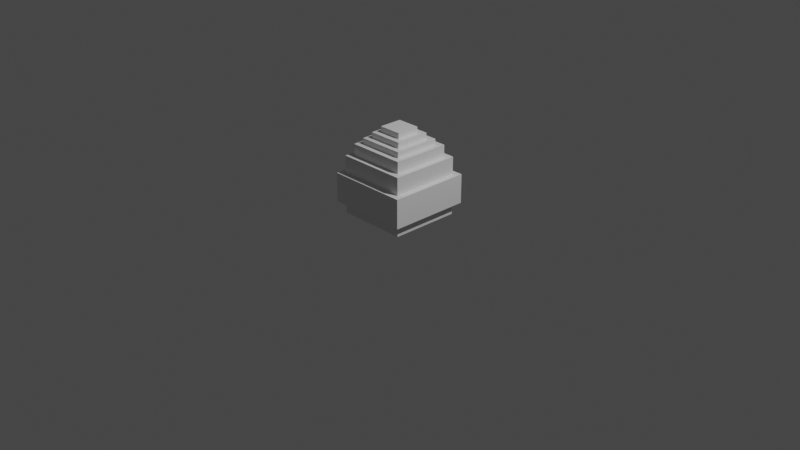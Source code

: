# Source: egg_hollow.blend  (saved by Blender 2.80.75; exported with 4.5.12 LTS)
import bpy
from mathutils import Matrix  # noqa: F401  (used for matrix-valued properties, if any)

bpy.ops.wm.read_factory_settings(use_empty=True)
scene = bpy.context.scene
scene.name = 'Scene'

# ---- collections
col_collection = bpy.data.collections.new('Collection'); scene.collection.children.link(col_collection)

# ---- materials (node trees are filled in below, after node groups)
mat_default_obj = bpy.data.materials.new('Default OBJ')
mat_default_obj.use_transparent_shadow = False

# ---- material node trees
mat_default_obj.use_nodes = True; mat_default_obj.node_tree.nodes.clear()
_N = mat_default_obj.node_tree.nodes; _L = mat_default_obj.node_tree.links
n0 = _N.new('ShaderNodeOutputMaterial'); n0.name = 'Material Output'; n0.location = (300, 300)
n1 = _N.new('ShaderNodeBsdfPrincipled'); n1.name = 'Principled BSDF'; n1.location = (10, 300)
n1.distribution = 'GGX'
n1.subsurface_method = 'BURLEY'
n1.inputs[3].default_value = 1.45
n1.inputs[27].default_value = (0.0, 0.0, 0.0, 1.0)
n1.inputs[28].default_value = 1.0
_L.new(n1.outputs[0], n0.inputs[0])
n0.is_active_output = True

# ---- world
world_world = bpy.data.worlds.new('World'); scene.world = world_world
world_world.use_nodes = True; world_world.node_tree.nodes.clear()
_N = world_world.node_tree.nodes; _L = world_world.node_tree.links
n0 = _N.new('ShaderNodeOutputWorld'); n0.name = 'World Output'; n0.location = (300, 300)
n1 = _N.new('ShaderNodeBackground'); n1.name = 'Background'; n1.location = (10, 300)
n1.inputs[0].default_value = (0.05088, 0.05088, 0.05088, 1.0)
_L.new(n1.outputs[0], n0.inputs[0])
n0.is_active_output = True
world_world.color = (0.05088, 0.05088, 0.05088)
world_world.use_sun_shadow = False
world_world.sun_shadow_jitter_overblur = 0.0

# ---- cameras
cam_camera = bpy.data.cameras.new('Camera')
cam_camera.clip_end = 100.0
cam_camera.ortho_scale = 7.314

# ---- lights
light_light = bpy.data.lights.new('Light', 'POINT')
light_light.transmission_factor = 0.0
light_light.energy = 1000.0
light_light.shadow_soft_size = 0.1
light_light.shadow_maximum_resolution = 0.006
light_light.use_absolute_resolution = True

# ---- meshes
me_dragon_egg = bpy.data.meshes.new('dragon_egg')
me_dragon_egg.from_pydata([(0.1875, 0.0, -0.1875), (0.1875, 0.0, 0.1875), (-0.1875, 0.0, -0.1875), (0.1875, 0.0625, -0.1875), (-0.1875, 0.0625, -0.1875), (0.1875, 0.0625, 0.1875), (-0.1875, 0.0, 0.1875), (-0.1875, 0.0625, 0.1875), (0.375, 0.0625, -0.375), (0.375, 0.0625, 0.375), (-0.375, 0.0625, -0.375), (0.375, 0.1875, -0.375), (-0.375, 0.1875, -0.375), (0.375, 0.1875, 0.375), (-0.375, 0.0625, 0.375), (-0.375, 0.1875, 0.375), (0.375, 0.6875, -0.375), (0.375, 0.5, -0.375), (-0.375, 0.6875, -0.375), (-0.375, 0.5, 0.375), (-0.375, 0.6875, 0.375), (-0.375, 0.5, -0.375), (0.375, 0.5, 0.375), (0.375, 0.6875, 0.375), (0.4375, 0.1875, -0.4375), (0.4375, 0.1875, 0.4375), (-0.4375, 0.1875, -0.4375), (0.4375, 0.5, -0.4375), (-0.4375, 0.5, -0.4375), (0.4375, 0.5, 0.4375), (-0.4375, 0.1875, 0.4375), (-0.4375, 0.5, 0.4375), (0.3125, 0.8125, -0.3125), (0.3125, 0.6875, -0.3125), (-0.3125, 0.8125, -0.3125), (-0.3125, 0.6875, 0.3125), (-0.3125, 0.8125, 0.3125), (-0.3125, 0.6875, -0.3125), (0.3125, 0.6875, 0.3125), (0.3125, 0.8125, 0.3125), (0.25, 0.875, -0.25), (0.25, 0.8125, -0.25), (-0.25, 0.875, -0.25), (-0.25, 0.8125, 0.25), (-0.25, 0.875, 0.25), (-0.25, 0.8125, -0.25), (0.25, 0.8125, 0.25), (0.25, 0.875, 0.25), (0.1875, 0.9375, -0.1875), (0.1875, 0.875, -0.1875), (-0.1875, 0.9375, -0.1875), (-0.1875, 0.875, 0.1875), (-0.1875, 0.9375, 0.1875), (-0.1875, 0.875, -0.1875), (0.1875, 0.875, 0.1875), (0.1875, 0.9375, 0.1875), (0.125, 1.0, -0.125), (0.125, 0.9375, -0.125), (-0.125, 1.0, -0.125), (-0.125, 0.9375, 0.125), (-0.125, 1.0, 0.125), (-0.125, 0.9375, -0.125), (0.125, 0.9375, 0.125), (0.125, 1.0, 0.125), (-0.1875, 0.9375, 0.1875), (0.1875, 0.9375, 0.1875), (-0.125, 0.9375, 0.125), (0.125, 0.9375, 0.125)], [], [(0, 1, 2), (0, 3, 1), (1, 5, 6), (6, 7, 2), (3, 0, 4), (8, 5, 3), (8, 11, 9), (9, 13, 14), (14, 15, 10), (11, 8, 12), (16, 17, 18), (19, 20, 21), (22, 23, 19), (17, 16, 22), (7, 9, 14), (24, 27, 25), (25, 29, 30), (30, 31, 26), (27, 24, 28), (32, 33, 34), (35, 36, 37), (38, 39, 35), (33, 32, 38), (40, 41, 42), (43, 44, 45), (46, 47, 43), (41, 40, 46), (48, 49, 50), (51, 52, 53), (54, 55, 51), (49, 48, 54), (56, 57, 58), (59, 60, 61), (62, 63, 59), (57, 56, 62), (56, 58, 63), (1, 6, 2), (3, 5, 1), (5, 7, 6), (7, 4, 2), (0, 2, 4), (24, 13, 11), (11, 13, 9), (13, 15, 14), (15, 12, 10), (8, 10, 12), (17, 21, 18), (20, 18, 21), (23, 20, 19), (16, 23, 22), (15, 25, 30), (27, 29, 25), (29, 31, 30), (31, 28, 26), (24, 26, 28), (33, 37, 34), (36, 34, 37), (39, 36, 35), (32, 39, 38), (41, 45, 42), (44, 42, 45), (47, 44, 43), (40, 47, 46), (49, 53, 50), (52, 50, 53), (55, 52, 51), (48, 55, 54), (57, 61, 58), (60, 58, 61), (63, 60, 59), (56, 63, 62), (58, 60, 63), (61, 48, 50), (57, 55, 48), (52, 65, 64), (62, 66, 67), (64, 67, 66), (50, 59, 61), (42, 51, 53), (44, 54, 51), (36, 46, 43), (20, 38, 35), (34, 43, 45), (18, 35, 37), (28, 19, 21), (31, 22, 19), (53, 40, 42), (45, 32, 34), (37, 16, 18), (27, 21, 17), (49, 47, 40), (41, 39, 32), (33, 23, 16), (29, 17, 22), (10, 3, 4), (4, 14, 10), (12, 30, 26), (26, 11, 12), (8, 9, 5), (7, 5, 9), (24, 25, 13), (15, 13, 25), (61, 57, 48), (57, 62, 55), (52, 55, 65), (62, 59, 66), (64, 65, 67), (50, 52, 59), (42, 44, 51), (44, 47, 54), (36, 39, 46), (20, 23, 38), (34, 36, 43), (18, 20, 35), (28, 31, 19), (31, 29, 22), (53, 49, 40), (45, 41, 32), (37, 33, 16), (27, 28, 21), (49, 54, 47), (41, 46, 39), (33, 38, 23), (29, 27, 17), (10, 8, 3), (4, 7, 14), (12, 15, 30), (26, 24, 11)])
_uv = me_dragon_egg.uv_layers.new(name='UVMap')
_uv.uv.foreach_set('vector', [0.6875, 0.3125, 0.6875, 0.6875, 0.3125, 0.3125, 0.6875, 0.0, 0.6875, 0.0625, 0.3125, 0.0, 0.6875, 0.0, 0.6875, 0.0625, 0.3125, 0.0, 0.3125, 0.0, 0.3125, 0.0625, 0.6875, 0.0, 0.6875, 0.0625, 0.6875, 0.0, 0.3125, 0.0625, 0.875, 0.125, 0.6875, 0.6875, 0.6875, 0.3125, 0.875, 0.0625, 0.875, 0.1875, 0.125, 0.0625, 0.875, 0.0625, 0.875, 0.1875, 0.125, 0.0625, 0.125, 0.0625, 0.125, 0.1875, 0.875, 0.0625, 0.875, 0.1875, 0.875, 0.0625, 0.125, 0.1875, 0.875, 0.6875, 0.875, 0.5, 0.125, 0.6875, 0.125, 0.5, 0.125, 0.6875, 0.875, 0.5, 0.875, 0.5, 0.875, 0.6875, 0.125, 0.5, 0.875, 0.5, 0.875, 0.6875, 0.125, 0.5, 0.3125, 0.6875, 0.875, 0.875, 0.125, 0.875, 0.9375, 0.1875, 0.9375, 0.5, 0.0625, 0.1875, 0.9375, 0.1875, 0.9375, 0.5, 0.0625, 0.1875, 0.0625, 0.1875, 0.0625, 0.5, 0.9375, 0.1875, 0.9375, 0.5, 0.9375, 0.1875, 0.0625, 0.5, 0.8125, 0.8125, 0.8125, 0.6875, 0.1875, 0.8125, 0.1875, 0.6875, 0.1875, 0.8125, 0.8125, 0.6875, 0.8125, 0.6875, 0.8125, 0.8125, 0.1875, 0.6875, 0.8125, 0.6875, 0.8125, 0.8125, 0.1875, 0.6875, 0.75, 0.875, 0.75, 0.8125, 0.25, 0.875, 0.25, 0.8125, 0.25, 0.875, 0.75, 0.8125, 0.75, 0.8125, 0.75, 0.875, 0.25, 0.8125, 0.75, 0.8125, 0.75, 0.875, 0.25, 0.8125, 0.6875, 0.9375, 0.6875, 0.875, 0.3125, 0.9375, 0.3125, 0.875, 0.3125, 0.9375, 0.6875, 0.875, 0.6875, 0.875, 0.6875, 0.9375, 0.3125, 0.875, 0.6875, 0.875, 0.6875, 0.9375, 0.3125, 0.875, 0.625, 1.0, 0.625, 0.9375, 0.375, 1.0, 0.375, 0.9375, 0.375, 1.0, 0.625, 0.9375, 0.625, 0.9375, 0.625, 1.0, 0.375, 0.9375, 0.625, 0.9375, 0.625, 1.0, 0.375, 0.9375, 0.625, 0.625, 0.375, 0.625, 0.625, 0.375, 0.6875, 0.6875, 0.3125, 0.6875, 0.3125, 0.3125, 0.6875, 0.0625, 0.3125, 0.0625, 0.3125, 0.0, 0.6875, 0.0625, 0.3125, 0.0625, 0.3125, 0.0, 0.3125, 0.0625, 0.6875, 0.0625, 0.6875, 0.0, 0.6875, 0.0, 0.3125, 0.0, 0.3125, 0.0625, 0.9375, 0.0625, 0.875, 0.875, 0.875, 0.125, 0.875, 0.1875, 0.125, 0.1875, 0.125, 0.0625, 0.875, 0.1875, 0.125, 0.1875, 0.125, 0.0625, 0.125, 0.1875, 0.875, 0.1875, 0.875, 0.0625, 0.875, 0.0625, 0.125, 0.0625, 0.125, 0.1875, 0.875, 0.5, 0.125, 0.5, 0.125, 0.6875, 0.125, 0.6875, 0.875, 0.6875, 0.875, 0.5, 0.875, 0.6875, 0.125, 0.6875, 0.125, 0.5, 0.875, 0.6875, 0.125, 0.6875, 0.125, 0.5, 0.125, 0.875, 0.9375, 0.9375, 0.0625, 0.9375, 0.9375, 0.5, 0.0625, 0.5, 0.0625, 0.1875, 0.9375, 0.5, 0.0625, 0.5, 0.0625, 0.1875, 0.0625, 0.5, 0.9375, 0.5, 0.9375, 0.1875, 0.9375, 0.1875, 0.0625, 0.1875, 0.0625, 0.5, 0.8125, 0.6875, 0.1875, 0.6875, 0.1875, 0.8125, 0.1875, 0.8125, 0.8125, 0.8125, 0.8125, 0.6875, 0.8125, 0.8125, 0.1875, 0.8125, 0.1875, 0.6875, 0.8125, 0.8125, 0.1875, 0.8125, 0.1875, 0.6875, 0.75, 0.8125, 0.25, 0.8125, 0.25, 0.875, 0.25, 0.875, 0.75, 0.875, 0.75, 0.8125, 0.75, 0.875, 0.25, 0.875, 0.25, 0.8125, 0.75, 0.875, 0.25, 0.875, 0.25, 0.8125, 0.6875, 0.875, 0.3125, 0.875, 0.3125, 0.9375, 0.3125, 0.9375, 0.6875, 0.9375, 0.6875, 0.875, 0.6875, 0.9375, 0.3125, 0.9375, 0.3125, 0.875, 0.6875, 0.9375, 0.3125, 0.9375, 0.3125, 0.875, 0.625, 0.9375, 0.375, 0.9375, 0.375, 1.0, 0.375, 1.0, 0.625, 1.0, 0.625, 0.9375, 0.625, 1.0, 0.375, 1.0, 0.375, 0.9375, 0.625, 1.0, 0.375, 1.0, 0.375, 0.9375, 0.375, 0.625, 0.375, 0.375, 0.625, 0.375, 0.375, 0.625, 0.6875, 0.6875, 0.3125, 0.6875, 0.625, 0.625, 0.6875, 0.3125, 0.6875, 0.6875, 0.3125, 0.9375, 0.6875, 0.9375, 0.3125, 0.9375, 0.625, 0.9375, 0.375, 0.9375, 0.625, 0.9375, 0.3125, 0.3125, 0.625, 0.375, 0.375, 0.375, 0.3125, 0.6875, 0.375, 0.375, 0.375, 0.625, 0.25, 0.75, 0.3125, 0.3125, 0.3125, 0.6875, 0.25, 0.25, 0.6875, 0.3125, 0.3125, 0.3125, 0.1875, 0.1875, 0.75, 0.25, 0.25, 0.25, 0.125, 0.125, 0.8125, 0.1875, 0.1875, 0.1875, 0.1875, 0.8125, 0.25, 0.25, 0.25, 0.75, 0.125, 0.875, 0.1875, 0.1875, 0.1875, 0.8125, 0.0625, 0.9375, 0.125, 0.125, 0.125, 0.875, 0.0625, 0.0625, 0.875, 0.125, 0.125, 0.125, 0.3125, 0.6875, 0.75, 0.75, 0.25, 0.75, 0.25, 0.75, 0.8125, 0.8125, 0.1875, 0.8125, 0.1875, 0.8125, 0.875, 0.875, 0.125, 0.875, 0.9375, 0.9375, 0.125, 0.875, 0.875, 0.875, 0.6875, 0.6875, 0.75, 0.25, 0.75, 0.75, 0.75, 0.75, 0.8125, 0.1875, 0.8125, 0.8125, 0.8125, 0.8125, 0.875, 0.125, 0.875, 0.875, 0.9375, 0.0625, 0.875, 0.875, 0.875, 0.125, 0.125, 0.125, 0.6875, 0.3125, 0.3125, 0.3125, 0.3125, 0.3125, 0.125, 0.875, 0.125, 0.125, 0.125, 0.125, 0.0625, 0.9375, 0.0625, 0.0625, 0.0625, 0.0625, 0.875, 0.125, 0.125, 0.125, 0.875, 0.125, 0.875, 0.875, 0.6875, 0.6875, 0.3125, 0.6875, 0.6875, 0.6875, 0.875, 0.875, 0.9375, 0.0625, 0.9375, 0.9375, 0.875, 0.875, 0.125, 0.875, 0.875, 0.875, 0.9375, 0.9375, 0.375, 0.625, 0.625, 0.625, 0.6875, 0.6875, 0.625, 0.625, 0.625, 0.375, 0.6875, 0.3125, 0.3125, 0.9375, 0.6875, 0.9375, 0.6875, 0.9375, 0.625, 0.9375, 0.375, 0.9375, 0.375, 0.9375, 0.3125, 0.3125, 0.6875, 0.3125, 0.625, 0.375, 0.3125, 0.6875, 0.3125, 0.3125, 0.375, 0.375, 0.25, 0.75, 0.25, 0.25, 0.3125, 0.3125, 0.25, 0.25, 0.75, 0.25, 0.6875, 0.3125, 0.1875, 0.1875, 0.8125, 0.1875, 0.75, 0.25, 0.125, 0.125, 0.875, 0.125, 0.8125, 0.1875, 0.1875, 0.8125, 0.1875, 0.1875, 0.25, 0.25, 0.125, 0.875, 0.125, 0.125, 0.1875, 0.1875, 0.0625, 0.9375, 0.0625, 0.0625, 0.125, 0.125, 0.0625, 0.0625, 0.9375, 0.0625, 0.875, 0.125, 0.3125, 0.6875, 0.6875, 0.6875, 0.75, 0.75, 0.25, 0.75, 0.75, 0.75, 0.8125, 0.8125, 0.1875, 0.8125, 0.8125, 0.8125, 0.875, 0.875, 0.9375, 0.9375, 0.0625, 0.9375, 0.125, 0.875, 0.6875, 0.6875, 0.6875, 0.3125, 0.75, 0.25, 0.75, 0.75, 0.75, 0.25, 0.8125, 0.1875, 0.8125, 0.8125, 0.8125, 0.1875, 0.875, 0.125, 0.9375, 0.0625, 0.9375, 0.9375, 0.875, 0.875, 0.125, 0.125, 0.875, 0.125, 0.6875, 0.3125, 0.3125, 0.3125, 0.3125, 0.6875, 0.125, 0.875, 0.125, 0.125, 0.125, 0.875, 0.0625, 0.9375, 0.0625, 0.0625, 0.9375, 0.0625, 0.875, 0.125])
me_dragon_egg.materials.append(mat_default_obj)
me_dragon_egg.use_remesh_preserve_volume = False
me_dragon_egg.use_remesh_preserve_attributes = False
me_dragon_egg.use_mirror_vertex_groups = False
me_dragon_egg.update()

# ---- objects
ob_light = bpy.data.objects.new('Light', light_light)
ob_camera = bpy.data.objects.new('Camera', cam_camera)
ob_dragon_egg = bpy.data.objects.new('dragon_egg', me_dragon_egg)

# ---- transforms, parenting, visibility, modifiers, constraints
ob_light.location = (4.076, 1.005, 5.904)
ob_light.rotation_euler = (0.6503, 0.05522, 1.866)
ob_light.lock_rotations_4d = False
ob_light.empty_display_type = 'ARROWS'
ob_light.color = (0.0, 0.0, 0.0, 0.0)
ob_light.lineart.crease_threshold = 0.0
ob_camera.location = (7.359, -6.926, 4.958)
ob_camera.rotation_euler = (1.109, 0.0, 0.8149)
ob_camera.lock_rotations_4d = False
ob_camera.empty_display_type = 'ARROWS'
ob_camera.color = (0.0, 0.0, 0.0, 0.0)
ob_camera.display_type = 'WIRE'
ob_camera.lineart.crease_threshold = 0.0
ob_dragon_egg.location = (0.0, 0.0, 0.0)
ob_dragon_egg.rotation_euler = (1.571, -0.0, 0.0)
ob_dragon_egg.lineart.crease_threshold = 0.0

# ---- collection membership
col_collection.objects.link(ob_light)
col_collection.objects.link(ob_camera)
col_collection.objects.link(ob_dragon_egg)

# ---- scene / render settings (as saved in the file)
scene.camera = ob_camera
scene.frame_start = 1; scene.frame_end = 250; scene.frame_set(1)
scene.render.engine = 'BLENDER_EEVEE_NEXT'
scene.cycles.use_denoising = False
scene.cycles.samples = 128
scene.cycles.sampling_pattern = 'TABULATED_SOBOL'
scene.cycles.use_adaptive_sampling = False
scene.cycles.use_light_tree = False
scene.view_settings.view_transform = 'Filmic'
bpy.context.view_layer.update()
